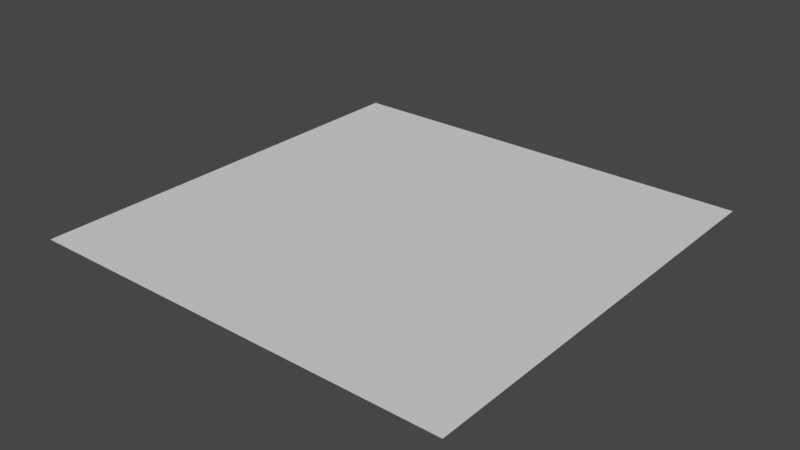 # Source: 3D_Shapes_Pack_-_Plane.blend  (saved by Blender 3.2.14; exported with 4.5.12 LTS)
import bpy
from mathutils import Matrix  # noqa: F401  (used for matrix-valued properties, if any)

bpy.ops.wm.read_factory_settings(use_empty=True)
scene = bpy.context.scene
scene.name = 'Scene'

# ---- collections
col_collection = bpy.data.collections.new('Collection'); scene.collection.children.link(col_collection)

# ---- world
world_world = bpy.data.worlds.new('World'); scene.world = world_world
world_world.use_nodes = True; world_world.node_tree.nodes.clear()
_N = world_world.node_tree.nodes; _L = world_world.node_tree.links
n0 = _N.new('ShaderNodeOutputWorld'); n0.name = 'World Output'; n0.location = (300, 300)
n1 = _N.new('ShaderNodeBackground'); n1.name = 'Background'; n1.location = (10, 300)
n1.inputs[0].default_value = (0.05088, 0.05088, 0.05088, 1.0)
_L.new(n1.outputs[0], n0.inputs[0])
n0.is_active_output = True
world_world.color = (0.05088, 0.05088, 0.05088)
world_world.use_sun_shadow = False
world_world.sun_shadow_jitter_overblur = 0.0

# ---- meshes
me_3d_shapes_pack___plane = bpy.data.meshes.new('3D Shapes Pack - Plane')
me_3d_shapes_pack___plane.from_pydata([(-1.0, -1.0, 0.0), (1.0, -1.0, 0.0), (-1.0, 1.0, 0.0), (1.0, 1.0, 0.0)], [], [(0, 1, 3, 2)])
_uv = me_3d_shapes_pack___plane.uv_layers.new(name='UVMap')
_uv.uv.foreach_set('vector', [0.0, 0.0, 1.0, 0.0, 1.0, 1.0, 0.0, 1.0])
me_3d_shapes_pack___plane.update()

# ---- objects
ob_3d_shapes_pack___plane = bpy.data.objects.new('3D Shapes Pack - Plane', me_3d_shapes_pack___plane)

# ---- transforms, parenting, visibility, modifiers, constraints
ob_3d_shapes_pack___plane.location = (0.0, 0.0, 0.0)

# ---- collection membership
col_collection.objects.link(ob_3d_shapes_pack___plane)

# ---- scene / render settings (as saved in the file)
scene.frame_start = 1; scene.frame_end = 250; scene.frame_set(1)
scene.render.engine = 'BLENDER_EEVEE_NEXT'
scene.cycles.sampling_pattern = 'TABULATED_SOBOL'
scene.cycles.use_light_tree = False
scene.view_settings.view_transform = 'Filmic'
bpy.context.view_layer.update()

# ---- added for rendering (the .blend has no active camera and no usable light): camera, sun
cam_auto = bpy.data.cameras.new('AutoCamera')
cam_auto.lens = 50.0
cam_auto.sensor_width = 36.0
cam_auto.clip_end = 1000.0
ob_auto_camera = bpy.data.objects.new('AutoCamera', cam_auto)
scene.collection.objects.link(ob_auto_camera)
ob_auto_camera.location = (2.61693, -3.14032, 2.09354)
ob_auto_camera.rotation_euler = (1.09748, -7.21219e-08, 0.694738)
scene.camera = ob_auto_camera
light_auto_sun = bpy.data.lights.new('AutoSun', 'SUN')
light_auto_sun.energy = 3.0
light_auto_sun.angle = 0.0523599
ob_auto_sun = bpy.data.objects.new('AutoSun', light_auto_sun)
scene.collection.objects.link(ob_auto_sun)
ob_auto_sun.rotation_euler = (0.872665, 0.174533, 0.523599)
bpy.context.view_layer.update()
